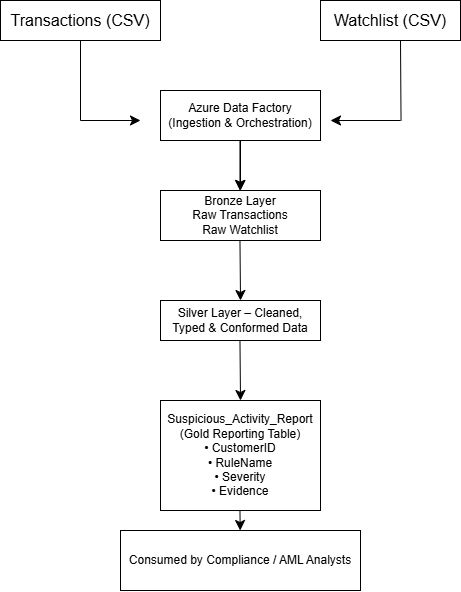

The diagram above was exported from draw.io. Its source (the exported page's mxGraphModel, read from the mxfile embedded in the PNG):
<mxGraphModel dx="1348" dy="609" grid="1" gridSize="10" guides="1" tooltips="1" connect="1" arrows="1" fold="1" page="1" pageScale="1" pageWidth="827" pageHeight="1169" math="0" shadow="0">
  <root>
    <mxCell id="0" />
    <mxCell id="1" parent="0" />
    <mxCell id="v-XPNuiGB-VeBGTCWxj6-1" parent="1" style="rounded=0;whiteSpace=wrap;html=1;" value="&lt;span style=&quot;font-size: 16px;&quot;&gt;Transactions (CSV)&lt;/span&gt;" vertex="1">
      <mxGeometry height="40" width="160" x="200" as="geometry" />
    </mxCell>
    <mxCell id="v-XPNuiGB-VeBGTCWxj6-2" parent="1" style="rounded=0;whiteSpace=wrap;html=1;" value="&lt;div&gt;&lt;span style=&quot;font-size: 16px; background-color: transparent; color: light-dark(rgb(0, 0, 0), rgb(255, 255, 255));&quot;&gt;Watchlist (CSV)&lt;/span&gt;&lt;/div&gt;" vertex="1">
      <mxGeometry height="40" width="140" x="520" as="geometry" />
    </mxCell>
    <mxCell id="HLzfQfsftxicvtbIyNfp-30" edge="1" parent="1" source="HLzfQfsftxicvtbIyNfp-3" style="edgeStyle=none;curved=1;rounded=0;orthogonalLoop=1;jettySize=auto;html=1;fontSize=12;startSize=8;endSize=8;" target="HLzfQfsftxicvtbIyNfp-5" value="">
      <mxGeometry relative="1" as="geometry" />
    </mxCell>
    <mxCell id="HLzfQfsftxicvtbIyNfp-3" parent="1" style="rounded=0;whiteSpace=wrap;html=1;" value="&lt;div&gt;Azure Data Factory&lt;/div&gt;&lt;div&gt;(Ingestion &amp;amp; Orchestration)&lt;/div&gt;" vertex="1">
      <mxGeometry height="50" width="160" x="360" y="90" as="geometry" />
    </mxCell>
    <mxCell id="HLzfQfsftxicvtbIyNfp-5" parent="1" style="rounded=0;whiteSpace=wrap;html=1;" value="&lt;div&gt;Bronze Layer&lt;/div&gt;&lt;div&gt;Raw Transactions&lt;/div&gt;&lt;div&gt;Raw Watchlist&lt;/div&gt;" vertex="1">
      <mxGeometry height="50" width="160" x="360" y="190" as="geometry" />
    </mxCell>
    <mxCell id="HLzfQfsftxicvtbIyNfp-6" parent="1" style="rounded=0;whiteSpace=wrap;html=1;" value="Silver Layer – Cleaned, Typed &amp;amp; Conformed Data" vertex="1">
      <mxGeometry height="40" width="160" x="360" y="300" as="geometry" />
    </mxCell>
    <mxCell id="HLzfQfsftxicvtbIyNfp-14" edge="1" parent="1" source="HLzfQfsftxicvtbIyNfp-3" style="edgeStyle=none;curved=1;rounded=0;orthogonalLoop=1;jettySize=auto;html=1;exitX=1;exitY=1;exitDx=0;exitDy=0;fontSize=12;startSize=8;endSize=8;" target="HLzfQfsftxicvtbIyNfp-3">
      <mxGeometry relative="1" as="geometry" />
    </mxCell>
    <mxCell id="HLzfQfsftxicvtbIyNfp-15" edge="1" parent="1" style="endArrow=none;html=1;rounded=0;fontSize=12;startSize=8;endSize=8;curved=1;" value="">
      <mxGeometry height="50" relative="1" width="50" as="geometry">
        <mxPoint x="600.53" y="120" as="sourcePoint" />
        <mxPoint x="600" y="40" as="targetPoint" />
      </mxGeometry>
    </mxCell>
    <mxCell id="HLzfQfsftxicvtbIyNfp-16" edge="1" parent="1" style="endArrow=none;html=1;rounded=0;fontSize=12;startSize=8;endSize=8;curved=1;" value="">
      <mxGeometry height="50" relative="1" width="50" as="geometry">
        <mxPoint x="280" y="120" as="sourcePoint" />
        <mxPoint x="280" y="40" as="targetPoint" />
      </mxGeometry>
    </mxCell>
    <mxCell id="HLzfQfsftxicvtbIyNfp-17" edge="1" parent="1" style="endArrow=classic;html=1;rounded=0;fontSize=12;startSize=8;endSize=8;curved=1;" value="">
      <mxGeometry height="50" relative="1" width="50" as="geometry">
        <mxPoint x="280" y="120" as="sourcePoint" />
        <mxPoint x="340" y="120" as="targetPoint" />
      </mxGeometry>
    </mxCell>
    <mxCell id="HLzfQfsftxicvtbIyNfp-18" edge="1" parent="1" style="endArrow=classic;html=1;rounded=0;fontSize=12;startSize=8;endSize=8;curved=1;" value="">
      <mxGeometry height="50" relative="1" width="50" as="geometry">
        <mxPoint x="600" y="120" as="sourcePoint" />
        <mxPoint x="530" y="120" as="targetPoint" />
      </mxGeometry>
    </mxCell>
    <mxCell id="HLzfQfsftxicvtbIyNfp-20" edge="1" parent="1" style="endArrow=classic;html=1;rounded=0;fontSize=12;startSize=8;endSize=8;curved=1;" value="">
      <mxGeometry height="50" relative="1" width="50" as="geometry">
        <mxPoint x="439.47" y="140" as="sourcePoint" />
        <mxPoint x="439.47" y="190" as="targetPoint" />
      </mxGeometry>
    </mxCell>
    <mxCell id="HLzfQfsftxicvtbIyNfp-21" parent="1" style="rounded=0;whiteSpace=wrap;html=1;" value="&lt;div&gt;Suspicious_Activity_Report&lt;/div&gt;&lt;div&gt;(Gold Reporting Table)&lt;/div&gt;&lt;div&gt;• CustomerID&lt;/div&gt;&lt;div&gt;• RuleName&lt;/div&gt;&lt;div&gt;• Severity&lt;/div&gt;&lt;div&gt;• Evidence&lt;/div&gt;" vertex="1">
      <mxGeometry height="110" width="160" x="360" y="400" as="geometry" />
    </mxCell>
    <mxCell id="HLzfQfsftxicvtbIyNfp-22" edge="1" parent="1" style="endArrow=classic;html=1;rounded=0;fontSize=12;startSize=8;endSize=8;curved=1;entryX=0.5;entryY=0;entryDx=0;entryDy=0;" target="HLzfQfsftxicvtbIyNfp-6" value="">
      <mxGeometry height="50" relative="1" width="50" as="geometry">
        <mxPoint x="439.47" y="240" as="sourcePoint" />
        <mxPoint x="440" y="290" as="targetPoint" />
      </mxGeometry>
    </mxCell>
    <mxCell id="HLzfQfsftxicvtbIyNfp-28" edge="1" parent="1" style="endArrow=classic;html=1;rounded=0;fontSize=12;startSize=8;endSize=8;curved=1;entryX=0.5;entryY=0;entryDx=0;entryDy=0;" value="">
      <mxGeometry height="50" relative="1" width="50" as="geometry">
        <mxPoint x="439.47" y="340" as="sourcePoint" />
        <mxPoint x="440" y="400" as="targetPoint" />
      </mxGeometry>
    </mxCell>
    <mxCell id="HLzfQfsftxicvtbIyNfp-31" edge="1" parent="1" style="endArrow=classic;html=1;rounded=0;fontSize=12;startSize=8;endSize=8;curved=1;" target="HLzfQfsftxicvtbIyNfp-32" value="">
      <mxGeometry height="50" relative="1" width="50" as="geometry">
        <mxPoint x="439.47" y="510" as="sourcePoint" />
        <mxPoint x="439.47" y="560" as="targetPoint" />
      </mxGeometry>
    </mxCell>
    <mxCell id="HLzfQfsftxicvtbIyNfp-32" parent="1" style="rounded=0;whiteSpace=wrap;html=1;" value="Consumed by Compliance / AML Analysts" vertex="1">
      <mxGeometry height="60" width="240" x="320" y="530" as="geometry" />
    </mxCell>
  </root>
</mxGraphModel>